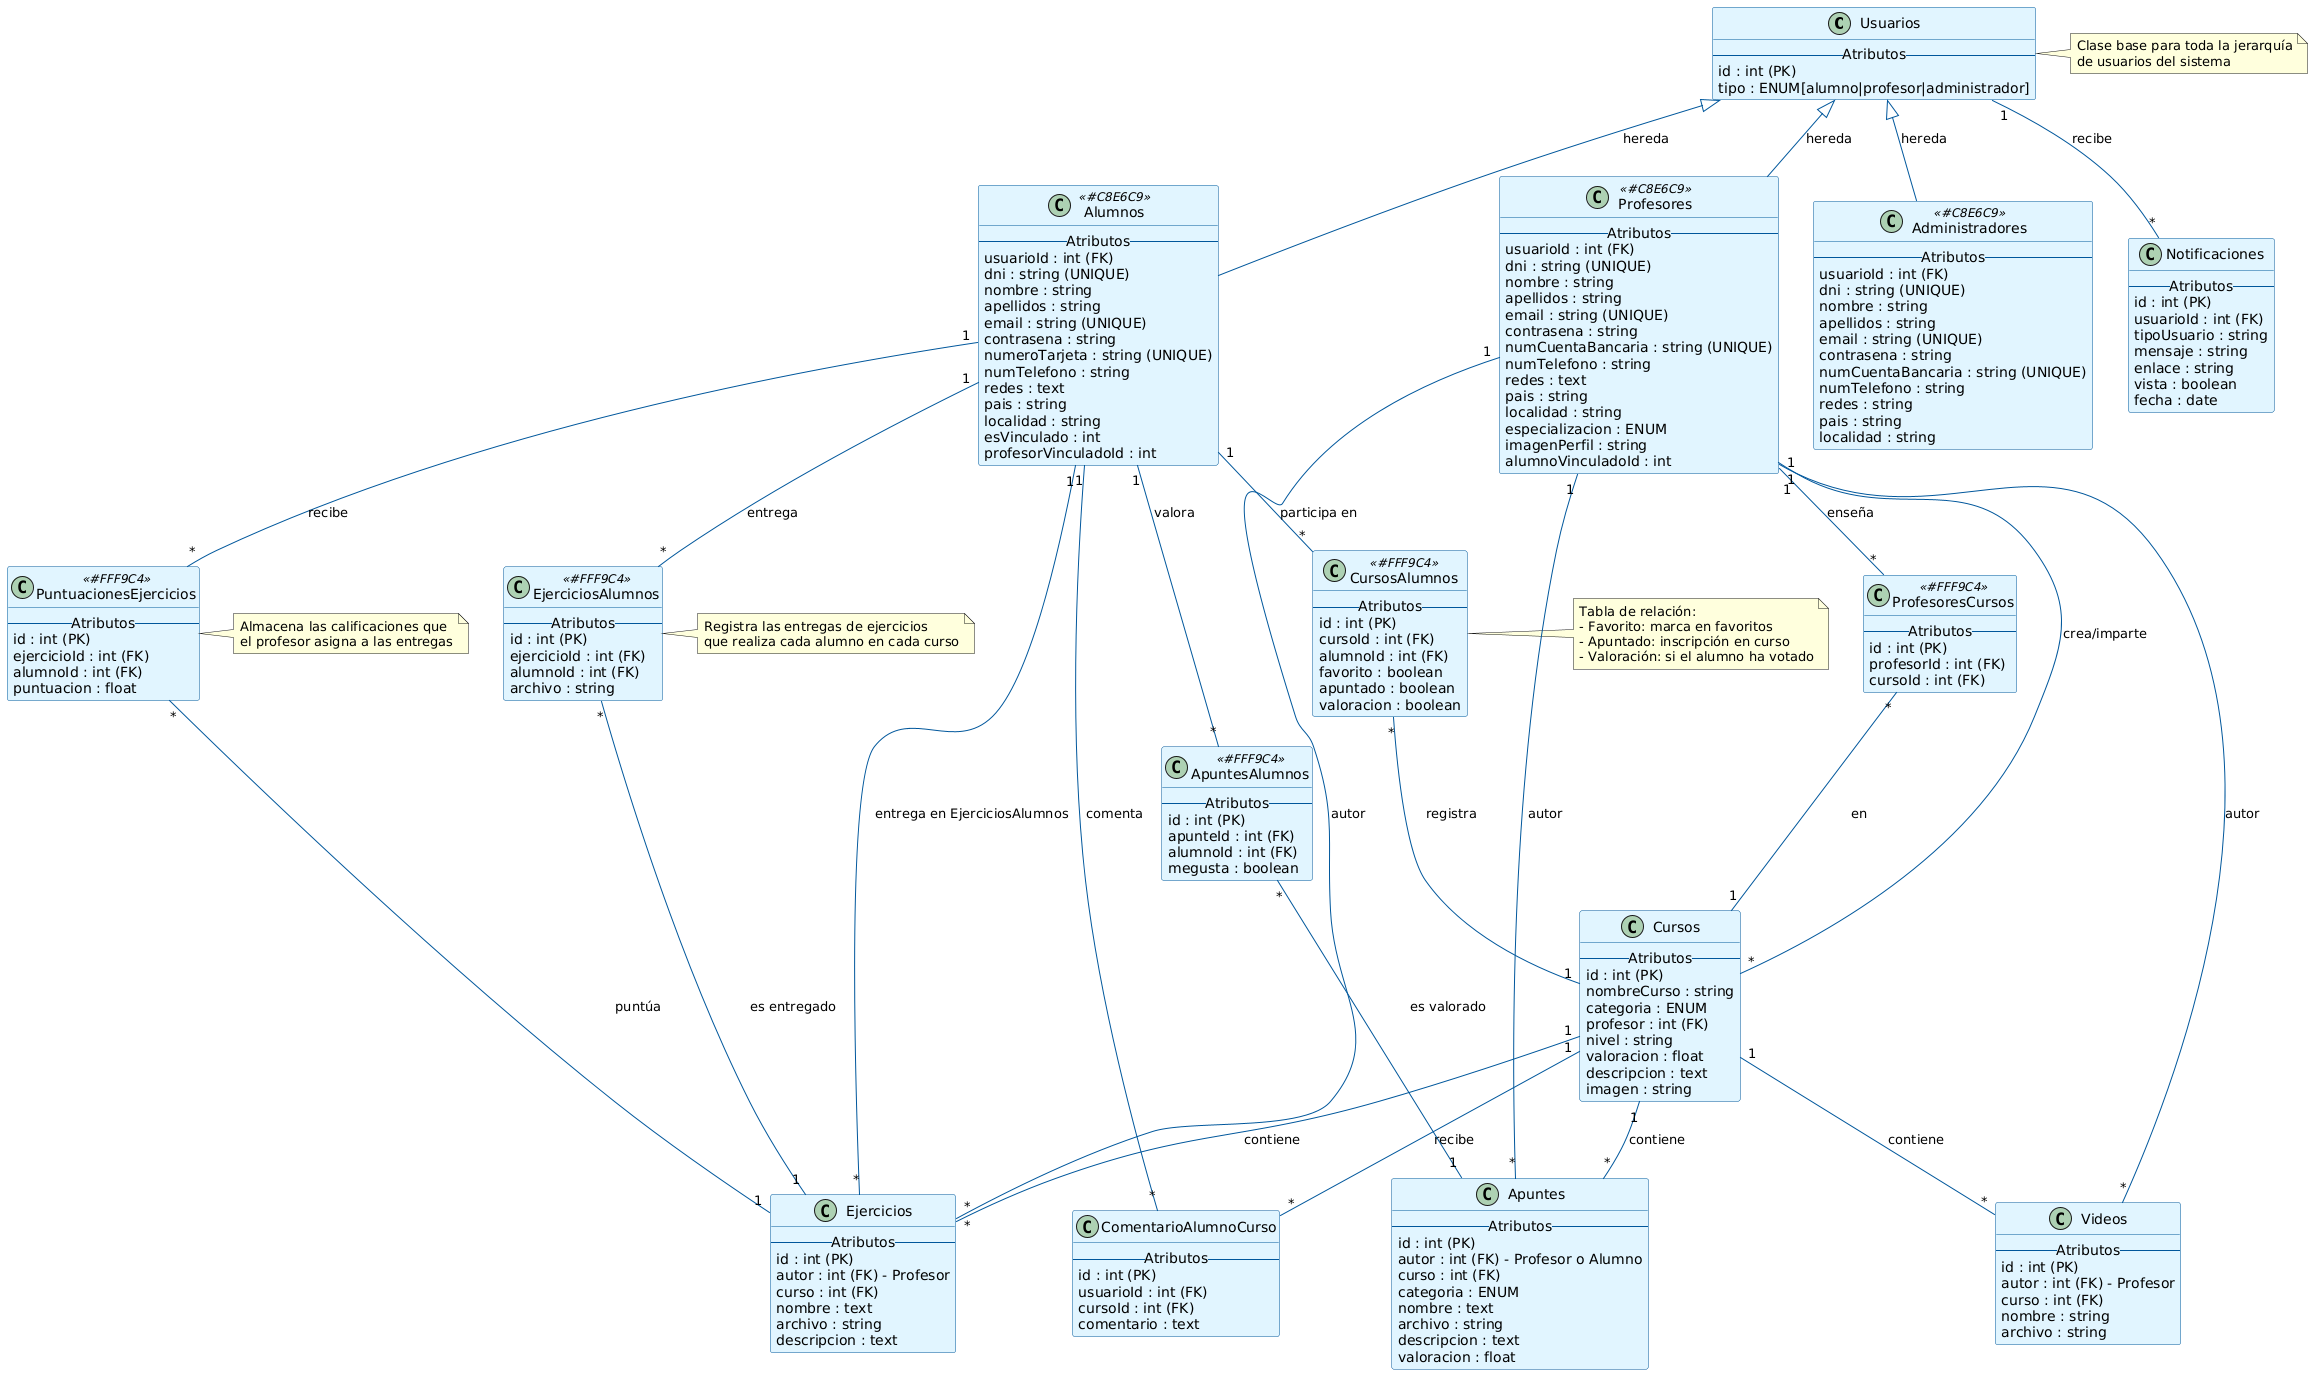

The diagram above was rendered by PlantUML. Its source (embedded in the PNG):
@startuml
!define ENTITY_COLOR #E1F5FE
!define RELATIONSHIP_COLOR #FFF9C4
!define USER_COLOR #C8E6C9

skinparam class {
  BackgroundColor ENTITY_COLOR
  BorderColor #01579B
  ArrowColor #01579B
}

' ════════════════════════════════════════════════════════════════════
' CLASES PRINCIPALES - USUARIOS
' ════════════════════════════════════════════════════════════════════

class Usuarios {
  --Atributos--
  id : int (PK)
  tipo : ENUM[alumno|profesor|administrador]
}

class Alumnos <<USER_COLOR>> {
  --Atributos--
  usuarioId : int (FK)
  dni : string (UNIQUE)
  nombre : string
  apellidos : string
  email : string (UNIQUE)
  contrasena : string
  numeroTarjeta : string (UNIQUE)
  numTelefono : string
  redes : text
  pais : string
  localidad : string
  esVinculado : int
  profesorVinculadoId : int
}

class Profesores <<USER_COLOR>> {
  --Atributos--
  usuarioId : int (FK)
  dni : string (UNIQUE)
  nombre : string
  apellidos : string
  email : string (UNIQUE)
  contrasena : string
  numCuentaBancaria : string (UNIQUE)
  numTelefono : string
  redes : text
  pais : string
  localidad : string
  especializacion : ENUM
  imagenPerfil : string
  alumnoVinculadoId : int
}

class Administradores <<USER_COLOR>> {
  --Atributos--
  usuarioId : int (FK)
  dni : string (UNIQUE)
  nombre : string
  apellidos : string
  email : string (UNIQUE)
  contrasena : string
  numCuentaBancaria : string (UNIQUE)
  numTelefono : string
  redes : string
  pais : string
  localidad : string
}

' ════════════════════════════════════════════════════════════════════
' CLASES PRINCIPALES - CONTENIDO EDUCATIVO
' ════════════════════════════════════════════════════════════════════

class Cursos {
  --Atributos--
  id : int (PK)
  nombreCurso : string
  categoria : ENUM
  profesor : int (FK)
  nivel : string
  valoracion : float
  descripcion : text
  imagen : string
}

class Ejercicios {
  --Atributos--
  id : int (PK)
  autor : int (FK) - Profesor
  curso : int (FK)
  nombre : text
  archivo : string
  descripcion : text
}

class Videos {
  --Atributos--
  id : int (PK)
  autor : int (FK) - Profesor
  curso : int (FK)
  nombre : string
  archivo : string
}

class Apuntes {
  --Atributos--
  id : int (PK)
  autor : int (FK) - Profesor o Alumno
  curso : int (FK)
  categoria : ENUM
  nombre : text
  archivo : string
  descripcion : text
  valoracion : float
}

' ════════════════════════════════════════════════════════════════════
' CLASES PRINCIPALES - NOTIFICACIONES Y COMENTARIOS
' ════════════════════════════════════════════════════════════════════

class Notificaciones {
  --Atributos--
  id : int (PK)
  usuarioId : int (FK)
  tipoUsuario : string
  mensaje : string
  enlace : string
  vista : boolean
  fecha : date
}

class ComentarioAlumnoCurso {
  --Atributos--
  id : int (PK)
  usuarioId : int (FK)
  cursoId : int (FK)
  comentario : text
}

' ════════════════════════════════════════════════════════════════════
' TABLAS DE RELACIÓN (MANY-TO-MANY)
' ════════════════════════════════════════════════════════════════════

class CursosAlumnos <<RELATIONSHIP_COLOR>> {
  --Atributos--
  id : int (PK)
  cursoId : int (FK)
  alumnoId : int (FK)
  favorito : boolean
  apuntado : boolean
  valoracion : boolean
}

class ProfesoresCursos <<RELATIONSHIP_COLOR>> {
  --Atributos--
  id : int (PK)
  profesorId : int (FK)
  cursoId : int (FK)
}

class EjerciciosAlumnos <<RELATIONSHIP_COLOR>> {
  --Atributos--
  id : int (PK)
  ejercicioId : int (FK)
  alumnoId : int (FK)
  archivo : string
}

class ApuntesAlumnos <<RELATIONSHIP_COLOR>> {
  --Atributos--
  id : int (PK)
  apunteId : int (FK)
  alumnoId : int (FK)
  megusta : boolean
}

class PuntuacionesEjercicios <<RELATIONSHIP_COLOR>> {
  --Atributos--
  id : int (PK)
  ejercicioId : int (FK)
  alumnoId : int (FK)
  puntuacion : float
}

' ════════════════════════════════════════════════════════════════════
' RELACIONES - HERENCIA
' ════════════════════════════════════════════════════════════════════

Usuarios <|-- Alumnos : hereda
Usuarios <|-- Profesores : hereda
Usuarios <|-- Administradores : hereda

' ════════════════════════════════════════════════════════════════════
' RELACIONES - COMPOSICIÓN Y ASOCIACIONES
' ════════════════════════════════════════════════════════════════════

Alumnos "1" -- "*" CursosAlumnos : participa en
CursosAlumnos "*" -- "1" Cursos : registra

Profesores "1" -- "*" ProfesoresCursos : enseña
ProfesoresCursos "*" -- "1" Cursos : en

Profesores "1" -- "*" Cursos : crea/imparte
Profesores "1" -- "*" Ejercicios : autor
Profesores "1" -- "*" Videos : autor
Profesores "1" -- "*" Apuntes : autor

Cursos "1" -- "*" Ejercicios : contiene
Cursos "1" -- "*" Videos : contiene
Cursos "1" -- "*" Apuntes : contiene
Cursos "1" -- "*" ComentarioAlumnoCurso : recibe

Alumnos "1" -- "*" Ejercicios : entrega en EjerciciosAlumnos
Alumnos "1" -- "*" EjerciciosAlumnos : entrega
EjerciciosAlumnos "*" -- "1" Ejercicios : es entregado

Alumnos "1" -- "*" ApuntesAlumnos : valora
ApuntesAlumnos "*" -- "1" Apuntes : es valorado

Alumnos "1" -- "*" PuntuacionesEjercicios : recibe
PuntuacionesEjercicios "*" -- "1" Ejercicios : puntúa

Usuarios "1" -- "*" Notificaciones : recibe
Alumnos "1" -- "*" ComentarioAlumnoCurso : comenta

note right of Usuarios
  Clase base para toda la jerarquía
  de usuarios del sistema
end note

note right of CursosAlumnos
  Tabla de relación:
  - Favorito: marca en favoritos
  - Apuntado: inscripción en curso
  - Valoración: si el alumno ha votado
end note

note right of EjerciciosAlumnos
  Registra las entregas de ejercicios
  que realiza cada alumno en cada curso
end note

note right of PuntuacionesEjercicios
  Almacena las calificaciones que
  el profesor asigna a las entregas
end note
@enduml